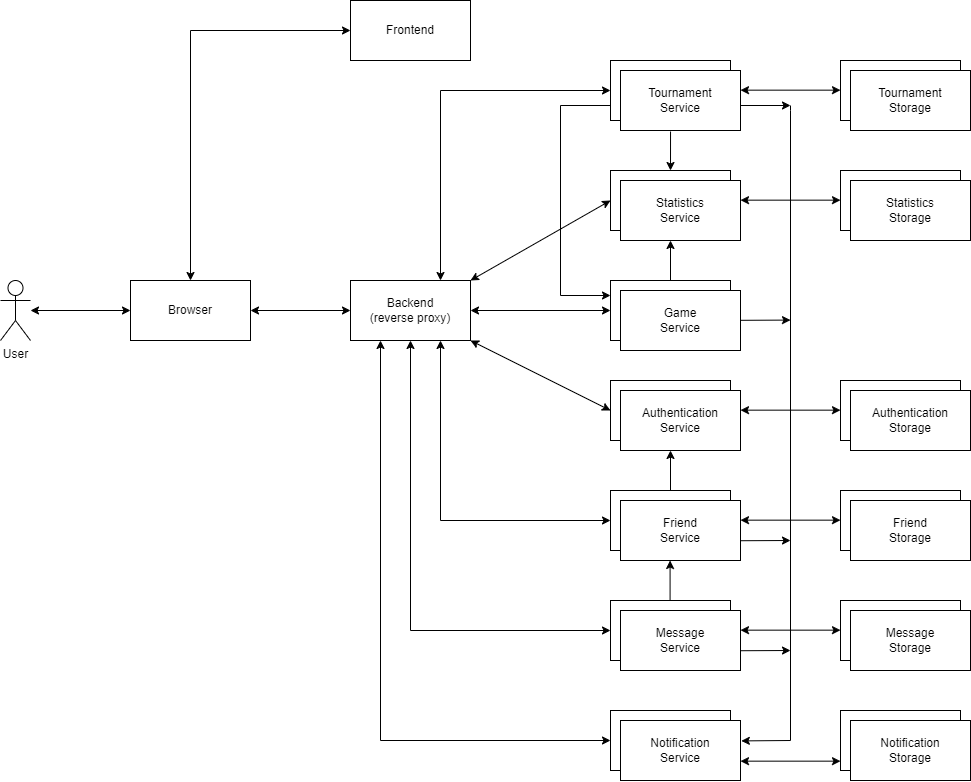

The diagram above was exported from draw.io. Its source (the exported page's mxGraphModel, read from the mxfile embedded in the PNG):
<mxGraphModel dx="2341" dy="601" grid="1" gridSize="10" guides="1" tooltips="1" connect="1" arrows="1" fold="1" page="1" pageScale="1" pageWidth="827" pageHeight="1169" math="0" shadow="0">
  <root>
    <mxCell id="0" />
    <mxCell id="1" parent="0" />
    <mxCell id="Dkyvng3-q5FRsWazy4Iy-25" value="" style="rounded=0;whiteSpace=wrap;html=1;" parent="1" vertex="1">
      <mxGeometry x="-70" y="80" width="120" height="60" as="geometry" />
    </mxCell>
    <mxCell id="Dkyvng3-q5FRsWazy4Iy-24" value="" style="rounded=0;whiteSpace=wrap;html=1;" parent="1" vertex="1">
      <mxGeometry x="-300" y="80" width="120" height="60" as="geometry" />
    </mxCell>
    <mxCell id="Dkyvng3-q5FRsWazy4Iy-23" value="" style="rounded=0;whiteSpace=wrap;html=1;" parent="1" vertex="1">
      <mxGeometry x="-300" y="300" width="120" height="60" as="geometry" />
    </mxCell>
    <mxCell id="Dkyvng3-q5FRsWazy4Iy-1" value="Browser" style="rounded=0;whiteSpace=wrap;html=1;" parent="1" vertex="1">
      <mxGeometry x="-780" y="300" width="120" height="60" as="geometry" />
    </mxCell>
    <mxCell id="Dkyvng3-q5FRsWazy4Iy-2" value="User" style="shape=umlActor;verticalLabelPosition=bottom;verticalAlign=top;html=1;outlineConnect=0;" parent="1" vertex="1">
      <mxGeometry x="-910" y="300" width="30" height="60" as="geometry" />
    </mxCell>
    <mxCell id="Dkyvng3-q5FRsWazy4Iy-8" value="" style="endArrow=classic;html=1;rounded=0;entryX=0;entryY=0.5;entryDx=0;entryDy=0;startArrow=classic;startFill=1;endFill=1;" parent="1" source="Dkyvng3-q5FRsWazy4Iy-2" target="Dkyvng3-q5FRsWazy4Iy-1" edge="1">
      <mxGeometry width="50" height="50" relative="1" as="geometry">
        <mxPoint x="-860" y="370" as="sourcePoint" />
        <mxPoint x="-810" y="320" as="targetPoint" />
      </mxGeometry>
    </mxCell>
    <mxCell id="Dkyvng3-q5FRsWazy4Iy-9" value="Frontend" style="rounded=0;whiteSpace=wrap;html=1;" parent="1" vertex="1">
      <mxGeometry x="-560" y="20" width="120" height="60" as="geometry" />
    </mxCell>
    <mxCell id="Dkyvng3-q5FRsWazy4Iy-10" value="" style="endArrow=classic;html=1;rounded=0;entryX=0;entryY=0.5;entryDx=0;entryDy=0;exitX=0.5;exitY=0;exitDx=0;exitDy=0;startArrow=classic;startFill=1;endFill=1;" parent="1" source="Dkyvng3-q5FRsWazy4Iy-1" target="Dkyvng3-q5FRsWazy4Iy-9" edge="1">
      <mxGeometry width="50" height="50" relative="1" as="geometry">
        <mxPoint x="-660" y="470" as="sourcePoint" />
        <mxPoint x="-560" y="439.66" as="targetPoint" />
        <Array as="points">
          <mxPoint x="-720" y="50" />
        </Array>
      </mxGeometry>
    </mxCell>
    <mxCell id="Dkyvng3-q5FRsWazy4Iy-11" value="Backend&lt;br&gt;(reverse proxy)" style="rounded=0;whiteSpace=wrap;html=1;" parent="1" vertex="1">
      <mxGeometry x="-560" y="300" width="120" height="60" as="geometry" />
    </mxCell>
    <mxCell id="Dkyvng3-q5FRsWazy4Iy-15" value="Game&lt;br&gt;Service" style="rounded=0;whiteSpace=wrap;html=1;" parent="1" vertex="1">
      <mxGeometry x="-290" y="310" width="120" height="60" as="geometry" />
    </mxCell>
    <mxCell id="Dkyvng3-q5FRsWazy4Iy-19" value="Tournament&lt;br&gt;Service" style="rounded=0;whiteSpace=wrap;html=1;" parent="1" vertex="1">
      <mxGeometry x="-290" y="90" width="120" height="60" as="geometry" />
    </mxCell>
    <mxCell id="Dkyvng3-q5FRsWazy4Iy-20" value="Tournament&lt;br&gt;Storage" style="rounded=0;whiteSpace=wrap;html=1;" parent="1" vertex="1">
      <mxGeometry x="-60" y="90" width="120" height="60" as="geometry" />
    </mxCell>
    <mxCell id="Dkyvng3-q5FRsWazy4Iy-26" value="" style="endArrow=classic;html=1;rounded=0;entryX=0;entryY=0.5;entryDx=0;entryDy=0;exitX=1;exitY=0.5;exitDx=0;exitDy=0;startArrow=classic;startFill=1;endFill=1;" parent="1" edge="1">
      <mxGeometry width="50" height="50" relative="1" as="geometry">
        <mxPoint x="-170" y="109.66" as="sourcePoint" />
        <mxPoint x="-70" y="109.66" as="targetPoint" />
      </mxGeometry>
    </mxCell>
    <mxCell id="Dkyvng3-q5FRsWazy4Iy-31" value="" style="rounded=0;whiteSpace=wrap;html=1;" parent="1" vertex="1">
      <mxGeometry x="-70" y="400" width="120" height="60" as="geometry" />
    </mxCell>
    <mxCell id="Dkyvng3-q5FRsWazy4Iy-32" value="" style="rounded=0;whiteSpace=wrap;html=1;" parent="1" vertex="1">
      <mxGeometry x="-300" y="400" width="120" height="60" as="geometry" />
    </mxCell>
    <mxCell id="Dkyvng3-q5FRsWazy4Iy-33" value="Authentication&lt;br&gt;Service" style="rounded=0;whiteSpace=wrap;html=1;" parent="1" vertex="1">
      <mxGeometry x="-290" y="410" width="120" height="60" as="geometry" />
    </mxCell>
    <mxCell id="Dkyvng3-q5FRsWazy4Iy-34" value="Authentication&lt;br&gt;Storage" style="rounded=0;whiteSpace=wrap;html=1;" parent="1" vertex="1">
      <mxGeometry x="-60" y="410" width="120" height="60" as="geometry" />
    </mxCell>
    <mxCell id="Dkyvng3-q5FRsWazy4Iy-35" value="" style="endArrow=classic;html=1;rounded=0;entryX=0;entryY=0.5;entryDx=0;entryDy=0;exitX=1;exitY=0.5;exitDx=0;exitDy=0;startArrow=classic;startFill=1;endFill=1;" parent="1" edge="1">
      <mxGeometry width="50" height="50" relative="1" as="geometry">
        <mxPoint x="-170" y="429.65999999999997" as="sourcePoint" />
        <mxPoint x="-70" y="429.65999999999997" as="targetPoint" />
      </mxGeometry>
    </mxCell>
    <mxCell id="Dkyvng3-q5FRsWazy4Iy-44" value="" style="rounded=0;whiteSpace=wrap;html=1;" parent="1" vertex="1">
      <mxGeometry x="-70" y="620" width="120" height="60" as="geometry" />
    </mxCell>
    <mxCell id="Dkyvng3-q5FRsWazy4Iy-45" value="" style="rounded=0;whiteSpace=wrap;html=1;" parent="1" vertex="1">
      <mxGeometry x="-300" y="620" width="120" height="60" as="geometry" />
    </mxCell>
    <mxCell id="Dkyvng3-q5FRsWazy4Iy-46" value="Message&lt;br&gt;Service" style="rounded=0;whiteSpace=wrap;html=1;" parent="1" vertex="1">
      <mxGeometry x="-290" y="630" width="120" height="60" as="geometry" />
    </mxCell>
    <mxCell id="Dkyvng3-q5FRsWazy4Iy-47" value="Message&lt;br&gt;Storage" style="rounded=0;whiteSpace=wrap;html=1;" parent="1" vertex="1">
      <mxGeometry x="-60" y="630" width="120" height="60" as="geometry" />
    </mxCell>
    <mxCell id="Dkyvng3-q5FRsWazy4Iy-48" value="" style="endArrow=classic;html=1;rounded=0;entryX=0;entryY=0.5;entryDx=0;entryDy=0;exitX=1;exitY=0.5;exitDx=0;exitDy=0;startArrow=classic;startFill=1;endFill=1;" parent="1" edge="1">
      <mxGeometry width="50" height="50" relative="1" as="geometry">
        <mxPoint x="-170" y="649.66" as="sourcePoint" />
        <mxPoint x="-70" y="649.66" as="targetPoint" />
      </mxGeometry>
    </mxCell>
    <mxCell id="Dkyvng3-q5FRsWazy4Iy-52" value="" style="rounded=0;whiteSpace=wrap;html=1;" parent="1" vertex="1">
      <mxGeometry x="-70" y="510" width="120" height="60" as="geometry" />
    </mxCell>
    <mxCell id="Dkyvng3-q5FRsWazy4Iy-53" value="" style="rounded=0;whiteSpace=wrap;html=1;" parent="1" vertex="1">
      <mxGeometry x="-300" y="510" width="120" height="60" as="geometry" />
    </mxCell>
    <mxCell id="Dkyvng3-q5FRsWazy4Iy-54" value="Friend&lt;br&gt;Service" style="rounded=0;whiteSpace=wrap;html=1;" parent="1" vertex="1">
      <mxGeometry x="-290" y="520" width="120" height="60" as="geometry" />
    </mxCell>
    <mxCell id="Dkyvng3-q5FRsWazy4Iy-55" value="Friend&lt;br&gt;Storage" style="rounded=0;whiteSpace=wrap;html=1;" parent="1" vertex="1">
      <mxGeometry x="-60" y="520" width="120" height="60" as="geometry" />
    </mxCell>
    <mxCell id="Dkyvng3-q5FRsWazy4Iy-56" value="" style="endArrow=classic;html=1;rounded=0;entryX=0;entryY=0.5;entryDx=0;entryDy=0;exitX=1;exitY=0.5;exitDx=0;exitDy=0;startArrow=classic;startFill=1;endFill=1;" parent="1" edge="1">
      <mxGeometry width="50" height="50" relative="1" as="geometry">
        <mxPoint x="-170" y="539.66" as="sourcePoint" />
        <mxPoint x="-70" y="539.66" as="targetPoint" />
      </mxGeometry>
    </mxCell>
    <mxCell id="Dkyvng3-q5FRsWazy4Iy-57" value="" style="endArrow=none;html=1;rounded=0;entryX=0.5;entryY=0;entryDx=0;entryDy=0;startArrow=classic;startFill=1;" parent="1" target="Dkyvng3-q5FRsWazy4Iy-53" edge="1">
      <mxGeometry width="50" height="50" relative="1" as="geometry">
        <mxPoint x="-240" y="470" as="sourcePoint" />
        <mxPoint x="-60" y="439.65999999999997" as="targetPoint" />
      </mxGeometry>
    </mxCell>
    <mxCell id="Dkyvng3-q5FRsWazy4Iy-60" value="" style="endArrow=none;html=1;rounded=0;entryX=0.5;entryY=0;entryDx=0;entryDy=0;startArrow=classic;startFill=1;" parent="1" edge="1">
      <mxGeometry width="50" height="50" relative="1" as="geometry">
        <mxPoint x="-240.42000000000002" y="580" as="sourcePoint" />
        <mxPoint x="-240.42000000000002" y="620" as="targetPoint" />
      </mxGeometry>
    </mxCell>
    <mxCell id="Dkyvng3-q5FRsWazy4Iy-61" value="" style="rounded=0;whiteSpace=wrap;html=1;" parent="1" vertex="1">
      <mxGeometry x="-70" y="190" width="120" height="60" as="geometry" />
    </mxCell>
    <mxCell id="Dkyvng3-q5FRsWazy4Iy-62" value="" style="rounded=0;whiteSpace=wrap;html=1;" parent="1" vertex="1">
      <mxGeometry x="-300" y="190" width="120" height="60" as="geometry" />
    </mxCell>
    <mxCell id="Dkyvng3-q5FRsWazy4Iy-63" value="Statistics&lt;br&gt;Service" style="rounded=0;whiteSpace=wrap;html=1;" parent="1" vertex="1">
      <mxGeometry x="-290" y="200" width="120" height="60" as="geometry" />
    </mxCell>
    <mxCell id="Dkyvng3-q5FRsWazy4Iy-64" value="Statistics&lt;br&gt;Storage" style="rounded=0;whiteSpace=wrap;html=1;" parent="1" vertex="1">
      <mxGeometry x="-60" y="200" width="120" height="60" as="geometry" />
    </mxCell>
    <mxCell id="Dkyvng3-q5FRsWazy4Iy-65" value="" style="endArrow=classic;html=1;rounded=0;entryX=0;entryY=0.5;entryDx=0;entryDy=0;exitX=1;exitY=0.5;exitDx=0;exitDy=0;startArrow=classic;startFill=1;endFill=1;" parent="1" edge="1">
      <mxGeometry width="50" height="50" relative="1" as="geometry">
        <mxPoint x="-170" y="219.65999999999997" as="sourcePoint" />
        <mxPoint x="-70" y="219.65999999999997" as="targetPoint" />
      </mxGeometry>
    </mxCell>
    <mxCell id="Dkyvng3-q5FRsWazy4Iy-66" value="" style="endArrow=classic;html=1;rounded=0;entryX=0.5;entryY=0;entryDx=0;entryDy=0;exitX=0.417;exitY=1.017;exitDx=0;exitDy=0;exitPerimeter=0;startArrow=none;startFill=0;endFill=1;" parent="1" source="Dkyvng3-q5FRsWazy4Iy-19" target="Dkyvng3-q5FRsWazy4Iy-62" edge="1">
      <mxGeometry width="50" height="50" relative="1" as="geometry">
        <mxPoint x="-160" y="119.66" as="sourcePoint" />
        <mxPoint x="-60" y="119.66" as="targetPoint" />
      </mxGeometry>
    </mxCell>
    <mxCell id="Dkyvng3-q5FRsWazy4Iy-67" value="" style="endArrow=none;html=1;rounded=0;entryX=0.5;entryY=0;entryDx=0;entryDy=0;startArrow=classic;startFill=1;" parent="1" target="Dkyvng3-q5FRsWazy4Iy-23" edge="1">
      <mxGeometry width="50" height="50" relative="1" as="geometry">
        <mxPoint x="-240" y="260" as="sourcePoint" />
        <mxPoint x="-130" y="289" as="targetPoint" />
      </mxGeometry>
    </mxCell>
    <mxCell id="Dkyvng3-q5FRsWazy4Iy-68" value="" style="rounded=0;whiteSpace=wrap;html=1;" parent="1" vertex="1">
      <mxGeometry x="-70" y="730" width="120" height="60" as="geometry" />
    </mxCell>
    <mxCell id="Dkyvng3-q5FRsWazy4Iy-69" value="" style="rounded=0;whiteSpace=wrap;html=1;" parent="1" vertex="1">
      <mxGeometry x="-300" y="730" width="120" height="60" as="geometry" />
    </mxCell>
    <mxCell id="Dkyvng3-q5FRsWazy4Iy-70" value="Notification&lt;br&gt;Service" style="rounded=0;whiteSpace=wrap;html=1;" parent="1" vertex="1">
      <mxGeometry x="-290" y="740" width="120" height="60" as="geometry" />
    </mxCell>
    <mxCell id="Dkyvng3-q5FRsWazy4Iy-71" value="Notification&lt;br&gt;Storage" style="rounded=0;whiteSpace=wrap;html=1;" parent="1" vertex="1">
      <mxGeometry x="-60" y="740" width="120" height="60" as="geometry" />
    </mxCell>
    <mxCell id="Dkyvng3-q5FRsWazy4Iy-72" value="" style="endArrow=classic;html=1;rounded=0;entryX=0;entryY=0.5;entryDx=0;entryDy=0;exitX=1;exitY=0.5;exitDx=0;exitDy=0;startArrow=classic;startFill=1;endFill=1;" parent="1" edge="1">
      <mxGeometry width="50" height="50" relative="1" as="geometry">
        <mxPoint x="-170" y="780.66" as="sourcePoint" />
        <mxPoint x="-70" y="780.66" as="targetPoint" />
      </mxGeometry>
    </mxCell>
    <mxCell id="Dkyvng3-q5FRsWazy4Iy-76" value="" style="endArrow=none;html=1;rounded=0;" parent="1" edge="1">
      <mxGeometry width="50" height="50" relative="1" as="geometry">
        <mxPoint x="-120" y="125" as="sourcePoint" />
        <mxPoint x="-120" y="760" as="targetPoint" />
        <Array as="points">
          <mxPoint x="-120" y="130" />
        </Array>
      </mxGeometry>
    </mxCell>
    <mxCell id="Dkyvng3-q5FRsWazy4Iy-77" value="" style="endArrow=classic;html=1;rounded=0;entryX=1.007;entryY=0.34;entryDx=0;entryDy=0;entryPerimeter=0;" parent="1" edge="1">
      <mxGeometry width="50" height="50" relative="1" as="geometry">
        <mxPoint x="-120" y="760" as="sourcePoint" />
        <mxPoint x="-169.16000000000008" y="760.4" as="targetPoint" />
      </mxGeometry>
    </mxCell>
    <mxCell id="Dkyvng3-q5FRsWazy4Iy-81" value="" style="endArrow=classic;html=1;rounded=0;exitX=1.001;exitY=0.672;exitDx=0;exitDy=0;exitPerimeter=0;endFill=1;" parent="1" edge="1">
      <mxGeometry width="50" height="50" relative="1" as="geometry">
        <mxPoint x="-170" y="560.23" as="sourcePoint" />
        <mxPoint x="-120" y="560" as="targetPoint" />
      </mxGeometry>
    </mxCell>
    <mxCell id="Dkyvng3-q5FRsWazy4Iy-82" value="" style="endArrow=classic;html=1;rounded=0;exitX=1.001;exitY=0.672;exitDx=0;exitDy=0;exitPerimeter=0;endFill=1;" parent="1" edge="1">
      <mxGeometry width="50" height="50" relative="1" as="geometry">
        <mxPoint x="-170" y="670.23" as="sourcePoint" />
        <mxPoint x="-120" y="670" as="targetPoint" />
      </mxGeometry>
    </mxCell>
    <mxCell id="Dkyvng3-q5FRsWazy4Iy-83" value="" style="endArrow=classic;html=1;rounded=0;exitX=1.001;exitY=0.672;exitDx=0;exitDy=0;exitPerimeter=0;endFill=1;" parent="1" edge="1">
      <mxGeometry width="50" height="50" relative="1" as="geometry">
        <mxPoint x="-170" y="125" as="sourcePoint" />
        <mxPoint x="-120" y="125" as="targetPoint" />
      </mxGeometry>
    </mxCell>
    <mxCell id="Dkyvng3-q5FRsWazy4Iy-87" value="" style="endArrow=classic;html=1;rounded=0;entryX=0;entryY=0.5;entryDx=0;entryDy=0;exitX=1;exitY=0.5;exitDx=0;exitDy=0;startArrow=classic;startFill=1;endFill=1;" parent="1" source="Dkyvng3-q5FRsWazy4Iy-1" target="Dkyvng3-q5FRsWazy4Iy-11" edge="1">
      <mxGeometry width="50" height="50" relative="1" as="geometry">
        <mxPoint x="-660" y="410" as="sourcePoint" />
        <mxPoint x="-550" y="449.66" as="targetPoint" />
      </mxGeometry>
    </mxCell>
    <mxCell id="Dkyvng3-q5FRsWazy4Iy-88" value="" style="endArrow=classic;html=1;rounded=0;entryX=0;entryY=0.5;entryDx=0;entryDy=0;startArrow=classic;startFill=1;endFill=1;exitX=0.75;exitY=0;exitDx=0;exitDy=0;" parent="1" source="Dkyvng3-q5FRsWazy4Iy-11" target="Dkyvng3-q5FRsWazy4Iy-24" edge="1">
      <mxGeometry width="50" height="50" relative="1" as="geometry">
        <mxPoint x="-500" y="300" as="sourcePoint" />
        <mxPoint x="-270" y="220" as="targetPoint" />
        <Array as="points">
          <mxPoint x="-470" y="110" />
        </Array>
      </mxGeometry>
    </mxCell>
    <mxCell id="Dkyvng3-q5FRsWazy4Iy-89" value="" style="endArrow=classic;html=1;rounded=0;entryX=0;entryY=0.5;entryDx=0;entryDy=0;exitX=1;exitY=0;exitDx=0;exitDy=0;startArrow=classic;startFill=1;endFill=1;" parent="1" source="Dkyvng3-q5FRsWazy4Iy-11" target="Dkyvng3-q5FRsWazy4Iy-62" edge="1">
      <mxGeometry width="50" height="50" relative="1" as="geometry">
        <mxPoint x="-430" y="300" as="sourcePoint" />
        <mxPoint x="-290" y="150" as="targetPoint" />
        <Array as="points" />
      </mxGeometry>
    </mxCell>
    <mxCell id="Dkyvng3-q5FRsWazy4Iy-90" value="" style="endArrow=classic;html=1;rounded=0;entryX=0;entryY=0.5;entryDx=0;entryDy=0;exitX=1;exitY=0.5;exitDx=0;exitDy=0;startArrow=classic;startFill=1;endFill=1;" parent="1" source="Dkyvng3-q5FRsWazy4Iy-11" target="Dkyvng3-q5FRsWazy4Iy-23" edge="1">
      <mxGeometry width="50" height="50" relative="1" as="geometry">
        <mxPoint x="-430" y="300" as="sourcePoint" />
        <mxPoint x="-290" y="230" as="targetPoint" />
      </mxGeometry>
    </mxCell>
    <mxCell id="Dkyvng3-q5FRsWazy4Iy-91" value="" style="endArrow=classic;html=1;rounded=0;entryX=0;entryY=0.5;entryDx=0;entryDy=0;exitX=1;exitY=1;exitDx=0;exitDy=0;startArrow=classic;startFill=1;endFill=1;" parent="1" source="Dkyvng3-q5FRsWazy4Iy-11" target="Dkyvng3-q5FRsWazy4Iy-32" edge="1">
      <mxGeometry width="50" height="50" relative="1" as="geometry">
        <mxPoint x="-430" y="330" as="sourcePoint" />
        <mxPoint x="-290" y="340" as="targetPoint" />
      </mxGeometry>
    </mxCell>
    <mxCell id="Dkyvng3-q5FRsWazy4Iy-92" value="" style="endArrow=classic;html=1;rounded=0;entryX=0;entryY=0.5;entryDx=0;entryDy=0;exitX=0.75;exitY=1;exitDx=0;exitDy=0;startArrow=classic;startFill=1;endFill=1;" parent="1" source="Dkyvng3-q5FRsWazy4Iy-11" target="Dkyvng3-q5FRsWazy4Iy-53" edge="1">
      <mxGeometry width="50" height="50" relative="1" as="geometry">
        <mxPoint x="-430" y="360" as="sourcePoint" />
        <mxPoint x="-290" y="440" as="targetPoint" />
        <Array as="points">
          <mxPoint x="-470" y="540" />
        </Array>
      </mxGeometry>
    </mxCell>
    <mxCell id="Dkyvng3-q5FRsWazy4Iy-93" value="" style="endArrow=classic;html=1;rounded=0;entryX=0;entryY=0.5;entryDx=0;entryDy=0;exitX=0.5;exitY=1;exitDx=0;exitDy=0;startArrow=classic;startFill=1;endFill=1;" parent="1" source="Dkyvng3-q5FRsWazy4Iy-11" target="Dkyvng3-q5FRsWazy4Iy-45" edge="1">
      <mxGeometry width="50" height="50" relative="1" as="geometry">
        <mxPoint x="-480" y="390" as="sourcePoint" />
        <mxPoint x="-310" y="580" as="targetPoint" />
        <Array as="points">
          <mxPoint x="-500" y="650" />
        </Array>
      </mxGeometry>
    </mxCell>
    <mxCell id="Dkyvng3-q5FRsWazy4Iy-94" value="" style="endArrow=classic;html=1;rounded=0;entryX=0;entryY=0.5;entryDx=0;entryDy=0;exitX=0.25;exitY=1;exitDx=0;exitDy=0;startArrow=classic;startFill=1;endFill=1;" parent="1" source="Dkyvng3-q5FRsWazy4Iy-11" target="Dkyvng3-q5FRsWazy4Iy-69" edge="1">
      <mxGeometry width="50" height="50" relative="1" as="geometry">
        <mxPoint x="-520" y="390" as="sourcePoint" />
        <mxPoint x="-320" y="690" as="targetPoint" />
        <Array as="points">
          <mxPoint x="-530" y="760" />
        </Array>
      </mxGeometry>
    </mxCell>
    <mxCell id="Bq5gNDtMQqeLo8MVT54t-1" value="" style="endArrow=none;html=1;rounded=0;startArrow=classic;startFill=1;endFill=0;exitX=0;exitY=0.25;exitDx=0;exitDy=0;entryX=0;entryY=0.75;entryDx=0;entryDy=0;" edge="1" parent="1" source="Dkyvng3-q5FRsWazy4Iy-23" target="Dkyvng3-q5FRsWazy4Iy-24">
      <mxGeometry width="50" height="50" relative="1" as="geometry">
        <mxPoint x="-460" y="310" as="sourcePoint" />
        <mxPoint x="-320" y="130" as="targetPoint" />
        <Array as="points">
          <mxPoint x="-350" y="315" />
          <mxPoint x="-350" y="125" />
        </Array>
      </mxGeometry>
    </mxCell>
    <mxCell id="Bq5gNDtMQqeLo8MVT54t-2" value="" style="endArrow=classic;html=1;rounded=0;exitX=1.001;exitY=0.672;exitDx=0;exitDy=0;exitPerimeter=0;endFill=1;" edge="1" parent="1">
      <mxGeometry width="50" height="50" relative="1" as="geometry">
        <mxPoint x="-170" y="339.81000000000006" as="sourcePoint" />
        <mxPoint x="-120" y="339.58000000000004" as="targetPoint" />
      </mxGeometry>
    </mxCell>
  </root>
</mxGraphModel>